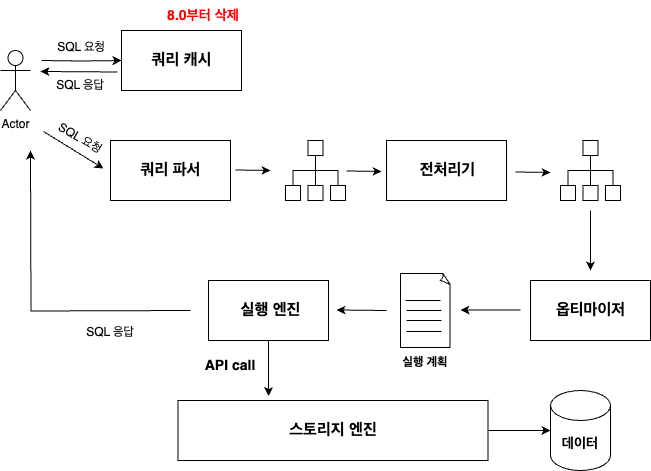

The diagram above was exported from draw.io. Its source (the exported page's mxGraphModel, read from the mxfile embedded in the PNG):
<mxGraphModel dx="1026" dy="650" grid="1" gridSize="10" guides="1" tooltips="1" connect="1" arrows="1" fold="1" page="1" pageScale="1" pageWidth="1169" pageHeight="827" math="0" shadow="0">
  <root>
    <mxCell id="0" />
    <mxCell id="1" parent="0" />
    <mxCell id="3RB926OPjfRp9wISOIrh-1" value="Actor" style="shape=umlActor;verticalLabelPosition=bottom;verticalAlign=top;html=1;" vertex="1" parent="1">
      <mxGeometry x="240" y="140" width="30" height="60" as="geometry" />
    </mxCell>
    <mxCell id="3RB926OPjfRp9wISOIrh-2" value="" style="verticalLabelPosition=bottom;verticalAlign=top;html=1;shape=mxgraph.basic.rect;fillColor2=none;strokeWidth=1;size=20;indent=5;" vertex="1" parent="1">
      <mxGeometry x="350" y="230" width="120" height="60" as="geometry" />
    </mxCell>
    <mxCell id="3RB926OPjfRp9wISOIrh-33" value="" style="rounded=0;whiteSpace=wrap;html=1;" vertex="1" parent="1">
      <mxGeometry x="626" y="230" width="120" height="60" as="geometry" />
    </mxCell>
    <mxCell id="3RB926OPjfRp9wISOIrh-41" value="" style="group" vertex="1" connectable="0" parent="1">
      <mxGeometry x="525" y="230" width="60" height="60" as="geometry" />
    </mxCell>
    <mxCell id="3RB926OPjfRp9wISOIrh-38" style="edgeStyle=orthogonalEdgeStyle;rounded=0;orthogonalLoop=1;jettySize=auto;html=1;endArrow=none;endFill=0;" edge="1" parent="3RB926OPjfRp9wISOIrh-41" source="3RB926OPjfRp9wISOIrh-34" target="3RB926OPjfRp9wISOIrh-35">
      <mxGeometry relative="1" as="geometry">
        <Array as="points">
          <mxPoint x="30" y="30" />
          <mxPoint x="7.5" y="30" />
        </Array>
      </mxGeometry>
    </mxCell>
    <mxCell id="3RB926OPjfRp9wISOIrh-39" style="edgeStyle=orthogonalEdgeStyle;rounded=0;orthogonalLoop=1;jettySize=auto;html=1;endArrow=none;endFill=0;" edge="1" parent="3RB926OPjfRp9wISOIrh-41" source="3RB926OPjfRp9wISOIrh-34" target="3RB926OPjfRp9wISOIrh-36">
      <mxGeometry relative="1" as="geometry" />
    </mxCell>
    <mxCell id="3RB926OPjfRp9wISOIrh-40" style="edgeStyle=orthogonalEdgeStyle;rounded=0;orthogonalLoop=1;jettySize=auto;html=1;endArrow=none;endFill=0;" edge="1" parent="3RB926OPjfRp9wISOIrh-41" source="3RB926OPjfRp9wISOIrh-34" target="3RB926OPjfRp9wISOIrh-37">
      <mxGeometry relative="1" as="geometry">
        <Array as="points">
          <mxPoint x="30" y="30" />
          <mxPoint x="52.5" y="30" />
        </Array>
      </mxGeometry>
    </mxCell>
    <mxCell id="3RB926OPjfRp9wISOIrh-34" value="" style="rounded=0;whiteSpace=wrap;html=1;" vertex="1" parent="3RB926OPjfRp9wISOIrh-41">
      <mxGeometry x="22.5" width="15" height="15" as="geometry" />
    </mxCell>
    <mxCell id="3RB926OPjfRp9wISOIrh-35" value="" style="rounded=0;whiteSpace=wrap;html=1;" vertex="1" parent="3RB926OPjfRp9wISOIrh-41">
      <mxGeometry y="45" width="15" height="15" as="geometry" />
    </mxCell>
    <mxCell id="3RB926OPjfRp9wISOIrh-36" value="" style="rounded=0;whiteSpace=wrap;html=1;" vertex="1" parent="3RB926OPjfRp9wISOIrh-41">
      <mxGeometry x="22.5" y="45" width="15" height="15" as="geometry" />
    </mxCell>
    <mxCell id="3RB926OPjfRp9wISOIrh-37" value="" style="rounded=0;whiteSpace=wrap;html=1;" vertex="1" parent="3RB926OPjfRp9wISOIrh-41">
      <mxGeometry x="45" y="45" width="15" height="15" as="geometry" />
    </mxCell>
    <mxCell id="3RB926OPjfRp9wISOIrh-42" value="" style="group" vertex="1" connectable="0" parent="1">
      <mxGeometry x="800" y="230" width="60" height="60" as="geometry" />
    </mxCell>
    <mxCell id="3RB926OPjfRp9wISOIrh-43" style="edgeStyle=orthogonalEdgeStyle;rounded=0;orthogonalLoop=1;jettySize=auto;html=1;endArrow=none;endFill=0;" edge="1" parent="3RB926OPjfRp9wISOIrh-42" source="3RB926OPjfRp9wISOIrh-46" target="3RB926OPjfRp9wISOIrh-47">
      <mxGeometry relative="1" as="geometry">
        <Array as="points">
          <mxPoint x="30" y="30" />
          <mxPoint x="7.5" y="30" />
        </Array>
      </mxGeometry>
    </mxCell>
    <mxCell id="3RB926OPjfRp9wISOIrh-44" style="edgeStyle=orthogonalEdgeStyle;rounded=0;orthogonalLoop=1;jettySize=auto;html=1;endArrow=none;endFill=0;" edge="1" parent="3RB926OPjfRp9wISOIrh-42" source="3RB926OPjfRp9wISOIrh-46" target="3RB926OPjfRp9wISOIrh-48">
      <mxGeometry relative="1" as="geometry" />
    </mxCell>
    <mxCell id="3RB926OPjfRp9wISOIrh-45" style="edgeStyle=orthogonalEdgeStyle;rounded=0;orthogonalLoop=1;jettySize=auto;html=1;endArrow=none;endFill=0;" edge="1" parent="3RB926OPjfRp9wISOIrh-42" source="3RB926OPjfRp9wISOIrh-46" target="3RB926OPjfRp9wISOIrh-49">
      <mxGeometry relative="1" as="geometry">
        <Array as="points">
          <mxPoint x="30" y="30" />
          <mxPoint x="52.5" y="30" />
        </Array>
      </mxGeometry>
    </mxCell>
    <mxCell id="3RB926OPjfRp9wISOIrh-46" value="" style="rounded=0;whiteSpace=wrap;html=1;" vertex="1" parent="3RB926OPjfRp9wISOIrh-42">
      <mxGeometry x="22.5" width="15" height="15" as="geometry" />
    </mxCell>
    <mxCell id="3RB926OPjfRp9wISOIrh-47" value="" style="rounded=0;whiteSpace=wrap;html=1;" vertex="1" parent="3RB926OPjfRp9wISOIrh-42">
      <mxGeometry y="45" width="15" height="15" as="geometry" />
    </mxCell>
    <mxCell id="3RB926OPjfRp9wISOIrh-48" value="" style="rounded=0;whiteSpace=wrap;html=1;" vertex="1" parent="3RB926OPjfRp9wISOIrh-42">
      <mxGeometry x="22.5" y="45" width="15" height="15" as="geometry" />
    </mxCell>
    <mxCell id="3RB926OPjfRp9wISOIrh-49" value="" style="rounded=0;whiteSpace=wrap;html=1;" vertex="1" parent="3RB926OPjfRp9wISOIrh-42">
      <mxGeometry x="45" y="45" width="15" height="15" as="geometry" />
    </mxCell>
    <mxCell id="3RB926OPjfRp9wISOIrh-51" value="" style="rounded=0;whiteSpace=wrap;html=1;" vertex="1" parent="1">
      <mxGeometry x="770" y="370" width="120" height="60" as="geometry" />
    </mxCell>
    <mxCell id="3RB926OPjfRp9wISOIrh-53" value="" style="whiteSpace=wrap;html=1;shape=mxgraph.basic.document" vertex="1" parent="1">
      <mxGeometry x="640" y="363" width="50" height="74" as="geometry" />
    </mxCell>
    <mxCell id="3RB926OPjfRp9wISOIrh-54" value="" style="rounded=0;whiteSpace=wrap;html=1;" vertex="1" parent="1">
      <mxGeometry x="448" y="370" width="120" height="60" as="geometry" />
    </mxCell>
    <mxCell id="3RB926OPjfRp9wISOIrh-57" value="&lt;span style=&quot;font-size: 16px;&quot;&gt;쿼리 파서&lt;/span&gt;" style="text;html=1;align=center;verticalAlign=middle;whiteSpace=wrap;rounded=0;fontStyle=1" vertex="1" parent="1">
      <mxGeometry x="362.5" y="245" width="95" height="30" as="geometry" />
    </mxCell>
    <mxCell id="3RB926OPjfRp9wISOIrh-58" value="&lt;span style=&quot;font-size: 16px;&quot;&gt;전처리기&lt;/span&gt;" style="text;html=1;align=center;verticalAlign=middle;whiteSpace=wrap;rounded=0;fontStyle=1" vertex="1" parent="1">
      <mxGeometry x="639.5" y="245" width="95" height="30" as="geometry" />
    </mxCell>
    <mxCell id="3RB926OPjfRp9wISOIrh-59" value="&lt;span style=&quot;font-size: 16px;&quot;&gt;옵티마이저&lt;/span&gt;" style="text;html=1;align=center;verticalAlign=middle;whiteSpace=wrap;rounded=0;fontStyle=1" vertex="1" parent="1">
      <mxGeometry x="782.5" y="385" width="95" height="30" as="geometry" />
    </mxCell>
    <mxCell id="3RB926OPjfRp9wISOIrh-60" value="&lt;span style=&quot;font-size: 16px;&quot;&gt;실행 엔진&lt;/span&gt;" style="text;html=1;align=center;verticalAlign=middle;whiteSpace=wrap;rounded=0;fontStyle=1" vertex="1" parent="1">
      <mxGeometry x="462.5" y="385" width="95" height="30" as="geometry" />
    </mxCell>
    <mxCell id="3RB926OPjfRp9wISOIrh-98" style="edgeStyle=orthogonalEdgeStyle;rounded=0;orthogonalLoop=1;jettySize=auto;html=1;" edge="1" parent="1" source="3RB926OPjfRp9wISOIrh-63" target="3RB926OPjfRp9wISOIrh-97">
      <mxGeometry relative="1" as="geometry" />
    </mxCell>
    <mxCell id="3RB926OPjfRp9wISOIrh-63" value="&lt;font style=&quot;font-size: 16px;&quot;&gt;&lt;b&gt;스토리지 엔진&lt;/b&gt;&lt;/font&gt;" style="rounded=0;whiteSpace=wrap;html=1;" vertex="1" parent="1">
      <mxGeometry x="417.5" y="490" width="310" height="60" as="geometry" />
    </mxCell>
    <mxCell id="3RB926OPjfRp9wISOIrh-72" value="" style="endArrow=classic;html=1;rounded=0;exitX=0;exitY=1;exitDx=0;exitDy=0;" edge="1" parent="1">
      <mxGeometry width="50" height="50" relative="1" as="geometry">
        <mxPoint x="283" y="221" as="sourcePoint" />
        <mxPoint x="343" y="258" as="targetPoint" />
      </mxGeometry>
    </mxCell>
    <mxCell id="3RB926OPjfRp9wISOIrh-73" value="SQL 요청" style="text;html=1;align=center;verticalAlign=middle;whiteSpace=wrap;rounded=0;rotation=30;" vertex="1" parent="1">
      <mxGeometry x="290" y="213" width="60" height="30" as="geometry" />
    </mxCell>
    <mxCell id="3RB926OPjfRp9wISOIrh-78" value="" style="endArrow=classic;html=1;rounded=0;exitX=1.017;exitY=0.292;exitDx=0;exitDy=0;exitPerimeter=0;" edge="1" parent="1">
      <mxGeometry width="50" height="50" relative="1" as="geometry">
        <mxPoint x="474.99999999999994" y="259.5" as="sourcePoint" />
        <mxPoint x="510" y="260" as="targetPoint" />
      </mxGeometry>
    </mxCell>
    <mxCell id="3RB926OPjfRp9wISOIrh-82" value="" style="endArrow=classic;html=1;rounded=0;exitX=1.017;exitY=0.292;exitDx=0;exitDy=0;exitPerimeter=0;" edge="1" parent="1">
      <mxGeometry width="50" height="50" relative="1" as="geometry">
        <mxPoint x="586" y="260.5" as="sourcePoint" />
        <mxPoint x="621" y="261" as="targetPoint" />
      </mxGeometry>
    </mxCell>
    <mxCell id="3RB926OPjfRp9wISOIrh-83" value="" style="endArrow=classic;html=1;rounded=0;exitX=1.017;exitY=0.292;exitDx=0;exitDy=0;exitPerimeter=0;" edge="1" parent="1">
      <mxGeometry width="50" height="50" relative="1" as="geometry">
        <mxPoint x="755" y="261.5" as="sourcePoint" />
        <mxPoint x="790" y="262" as="targetPoint" />
      </mxGeometry>
    </mxCell>
    <mxCell id="3RB926OPjfRp9wISOIrh-84" value="" style="endArrow=classic;html=1;rounded=0;" edge="1" parent="1">
      <mxGeometry width="50" height="50" relative="1" as="geometry">
        <mxPoint x="830" y="300" as="sourcePoint" />
        <mxPoint x="830" y="360" as="targetPoint" />
      </mxGeometry>
    </mxCell>
    <mxCell id="3RB926OPjfRp9wISOIrh-85" value="" style="endArrow=classic;html=1;rounded=0;" edge="1" parent="1">
      <mxGeometry width="50" height="50" relative="1" as="geometry">
        <mxPoint x="760" y="399.5" as="sourcePoint" />
        <mxPoint x="700" y="399.5" as="targetPoint" />
      </mxGeometry>
    </mxCell>
    <mxCell id="3RB926OPjfRp9wISOIrh-86" value="" style="endArrow=classic;html=1;rounded=0;" edge="1" parent="1">
      <mxGeometry width="50" height="50" relative="1" as="geometry">
        <mxPoint x="626" y="400" as="sourcePoint" />
        <mxPoint x="576" y="399.5" as="targetPoint" />
      </mxGeometry>
    </mxCell>
    <mxCell id="3RB926OPjfRp9wISOIrh-87" value="&lt;b&gt;실행 계획&lt;/b&gt;" style="text;html=1;align=center;verticalAlign=middle;whiteSpace=wrap;rounded=0;" vertex="1" parent="1">
      <mxGeometry x="635" y="437" width="60" height="30" as="geometry" />
    </mxCell>
    <mxCell id="3RB926OPjfRp9wISOIrh-89" value="" style="endArrow=none;html=1;rounded=0;entryX=0.8;entryY=0.365;entryDx=0;entryDy=0;entryPerimeter=0;" edge="1" parent="1" target="3RB926OPjfRp9wISOIrh-53">
      <mxGeometry width="50" height="50" relative="1" as="geometry">
        <mxPoint x="645" y="390" as="sourcePoint" />
        <mxPoint x="695" y="340" as="targetPoint" />
      </mxGeometry>
    </mxCell>
    <mxCell id="3RB926OPjfRp9wISOIrh-90" value="" style="endArrow=none;html=1;rounded=0;entryX=0.8;entryY=0.365;entryDx=0;entryDy=0;entryPerimeter=0;" edge="1" parent="1">
      <mxGeometry width="50" height="50" relative="1" as="geometry">
        <mxPoint x="646" y="400" as="sourcePoint" />
        <mxPoint x="681" y="400" as="targetPoint" />
      </mxGeometry>
    </mxCell>
    <mxCell id="3RB926OPjfRp9wISOIrh-91" value="" style="endArrow=none;html=1;rounded=0;entryX=0.8;entryY=0.365;entryDx=0;entryDy=0;entryPerimeter=0;" edge="1" parent="1">
      <mxGeometry width="50" height="50" relative="1" as="geometry">
        <mxPoint x="646" y="410" as="sourcePoint" />
        <mxPoint x="681" y="410" as="targetPoint" />
      </mxGeometry>
    </mxCell>
    <mxCell id="3RB926OPjfRp9wISOIrh-92" value="" style="endArrow=none;html=1;rounded=0;entryX=0.8;entryY=0.365;entryDx=0;entryDy=0;entryPerimeter=0;" edge="1" parent="1">
      <mxGeometry width="50" height="50" relative="1" as="geometry">
        <mxPoint x="646" y="421" as="sourcePoint" />
        <mxPoint x="681" y="421" as="targetPoint" />
      </mxGeometry>
    </mxCell>
    <mxCell id="3RB926OPjfRp9wISOIrh-93" value="" style="endArrow=classic;html=1;rounded=0;entryX=0.292;entryY=-0.075;entryDx=0;entryDy=0;entryPerimeter=0;" edge="1" parent="1" source="3RB926OPjfRp9wISOIrh-54" target="3RB926OPjfRp9wISOIrh-63">
      <mxGeometry width="50" height="50" relative="1" as="geometry">
        <mxPoint x="510" y="440" as="sourcePoint" />
        <mxPoint x="550" y="340" as="targetPoint" />
      </mxGeometry>
    </mxCell>
    <mxCell id="3RB926OPjfRp9wISOIrh-95" value="" style="endArrow=classic;html=1;rounded=0;edgeStyle=orthogonalEdgeStyle;" edge="1" parent="1">
      <mxGeometry width="50" height="50" relative="1" as="geometry">
        <mxPoint x="430" y="400" as="sourcePoint" />
        <mxPoint x="270" y="240" as="targetPoint" />
      </mxGeometry>
    </mxCell>
    <mxCell id="3RB926OPjfRp9wISOIrh-96" value="SQL 응답" style="text;html=1;align=center;verticalAlign=middle;whiteSpace=wrap;rounded=0;" vertex="1" parent="1">
      <mxGeometry x="320" y="407" width="60" height="30" as="geometry" />
    </mxCell>
    <mxCell id="3RB926OPjfRp9wISOIrh-97" value="&lt;b&gt;&lt;font style=&quot;font-size: 14px;&quot;&gt;데이터&lt;/font&gt;&lt;/b&gt;" style="shape=cylinder3;whiteSpace=wrap;html=1;boundedLbl=1;backgroundOutline=1;size=15;" vertex="1" parent="1">
      <mxGeometry x="790" y="480" width="60" height="80" as="geometry" />
    </mxCell>
    <mxCell id="3RB926OPjfRp9wISOIrh-99" value="API call" style="text;html=1;align=center;verticalAlign=middle;whiteSpace=wrap;rounded=0;fontStyle=1;fontSize=14;" vertex="1" parent="1">
      <mxGeometry x="440" y="440" width="60" height="30" as="geometry" />
    </mxCell>
    <mxCell id="3RB926OPjfRp9wISOIrh-100" value="" style="group" vertex="1" connectable="0" parent="1">
      <mxGeometry x="280" y="90" width="201" height="100" as="geometry" />
    </mxCell>
    <mxCell id="3RB926OPjfRp9wISOIrh-65" style="edgeStyle=orthogonalEdgeStyle;rounded=0;orthogonalLoop=1;jettySize=auto;html=1;" edge="1" parent="3RB926OPjfRp9wISOIrh-100" target="3RB926OPjfRp9wISOIrh-50">
      <mxGeometry relative="1" as="geometry">
        <mxPoint x="1" y="60" as="sourcePoint" />
      </mxGeometry>
    </mxCell>
    <mxCell id="3RB926OPjfRp9wISOIrh-66" value="" style="group" vertex="1" connectable="0" parent="3RB926OPjfRp9wISOIrh-100">
      <mxGeometry x="81" y="30" width="120" height="60" as="geometry" />
    </mxCell>
    <mxCell id="3RB926OPjfRp9wISOIrh-50" value="" style="verticalLabelPosition=bottom;verticalAlign=top;html=1;shape=mxgraph.basic.rect;fillColor2=none;strokeWidth=1;size=20;indent=5;" vertex="1" parent="3RB926OPjfRp9wISOIrh-66">
      <mxGeometry width="120" height="60" as="geometry" />
    </mxCell>
    <mxCell id="3RB926OPjfRp9wISOIrh-56" value="&lt;font style=&quot;font-size: 16px;&quot;&gt;쿼리 캐시&lt;/font&gt;" style="text;html=1;align=center;verticalAlign=middle;whiteSpace=wrap;rounded=0;fontStyle=1" vertex="1" parent="3RB926OPjfRp9wISOIrh-66">
      <mxGeometry x="12.5" y="15" width="95" height="30" as="geometry" />
    </mxCell>
    <mxCell id="3RB926OPjfRp9wISOIrh-67" value="SQL 요청" style="text;html=1;align=center;verticalAlign=middle;whiteSpace=wrap;rounded=0;" vertex="1" parent="3RB926OPjfRp9wISOIrh-100">
      <mxGeometry x="11" y="32" width="60" height="30" as="geometry" />
    </mxCell>
    <mxCell id="3RB926OPjfRp9wISOIrh-68" value="&lt;font style=&quot;font-size: 14px;&quot;&gt;8.0부터 삭제&lt;/font&gt;" style="text;html=1;align=center;verticalAlign=middle;whiteSpace=wrap;rounded=0;fontStyle=1;fontColor=#FF0303;" vertex="1" parent="3RB926OPjfRp9wISOIrh-100">
      <mxGeometry x="123.5" width="77.5" height="30" as="geometry" />
    </mxCell>
    <mxCell id="3RB926OPjfRp9wISOIrh-70" value="" style="endArrow=classic;html=1;rounded=0;exitX=-0.033;exitY=0.758;exitDx=0;exitDy=0;exitPerimeter=0;" edge="1" parent="3RB926OPjfRp9wISOIrh-100">
      <mxGeometry width="50" height="50" relative="1" as="geometry">
        <mxPoint x="77.03999999999996" y="71.48000000000002" as="sourcePoint" />
        <mxPoint y="71" as="targetPoint" />
      </mxGeometry>
    </mxCell>
    <mxCell id="3RB926OPjfRp9wISOIrh-71" value="SQL 응답" style="text;html=1;align=center;verticalAlign=middle;whiteSpace=wrap;rounded=0;" vertex="1" parent="3RB926OPjfRp9wISOIrh-100">
      <mxGeometry x="10" y="70" width="60" height="30" as="geometry" />
    </mxCell>
  </root>
</mxGraphModel>